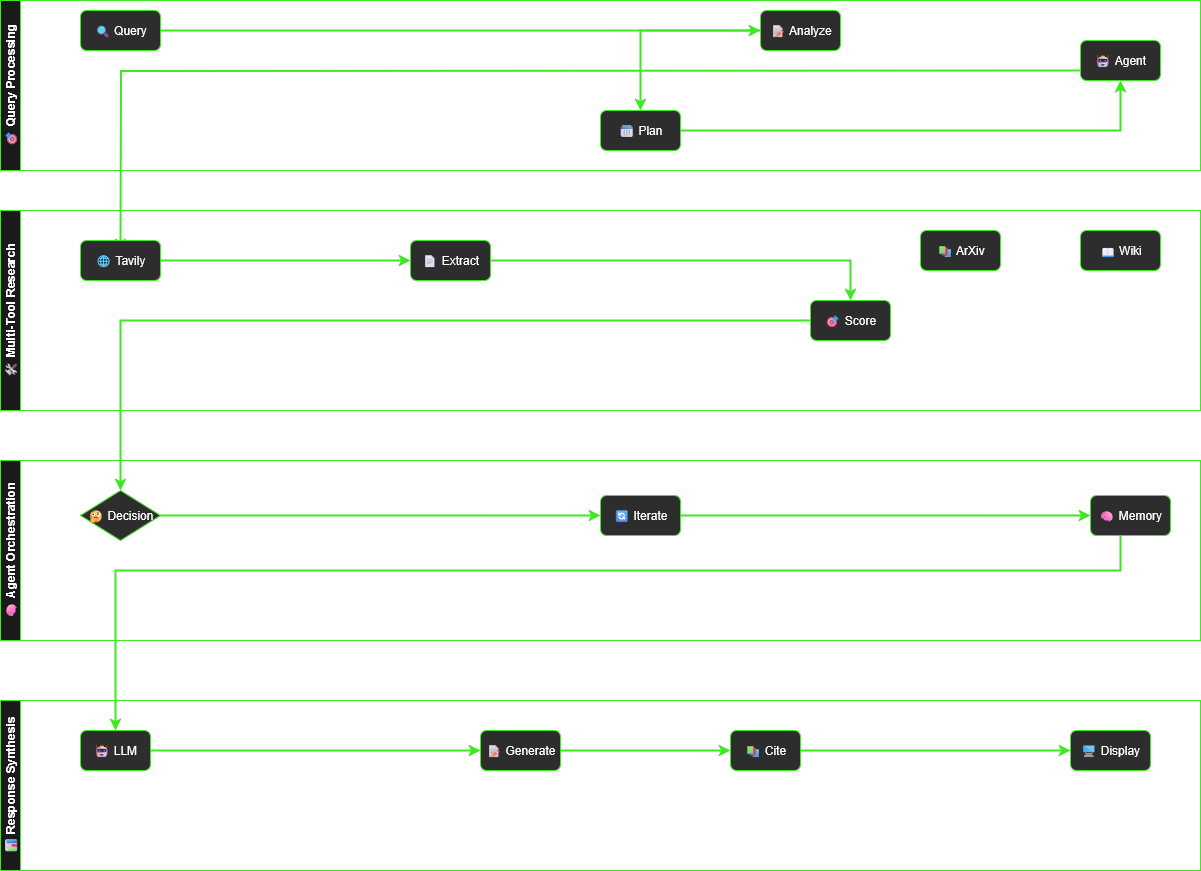

The diagram above was exported from draw.io. Its source (the exported page's mxGraphModel, read from the mxfile embedded in the PNG):
<mxGraphModel dx="1281" dy="644" grid="1" gridSize="10" guides="1" tooltips="1" connect="1" arrows="1" fold="1" page="1" pageScale="1" pageWidth="1920" pageHeight="1200" math="0" shadow="0">
  <root>
    <mxCell id="0" />
    <mxCell id="1" parent="0" />
    <mxCell id="Z4C8aDHvZNXY1lu4C_m5-1" value="🎯 Query Processing" style="swimlane;html=1;horizontal=0;startSize=20;fillColor=#1a1a1a;strokeColor=#40e723;fontColor=#ffffff;" vertex="1" parent="1">
      <mxGeometry x="40" y="40" width="1200" height="170" as="geometry" />
    </mxCell>
    <mxCell id="Z4C8aDHvZNXY1lu4C_m5-2" value="🔍 Query" style="rounded=1;whiteSpace=wrap;html=1;fillColor=#2d2d2d;strokeColor=#40e723;fontColor=#ffffff;" vertex="1" parent="Z4C8aDHvZNXY1lu4C_m5-1">
      <mxGeometry x="80" y="10" width="80" height="40" as="geometry" />
    </mxCell>
    <mxCell id="Z4C8aDHvZNXY1lu4C_m5-3" value="📝 Analyze" style="rounded=1;whiteSpace=wrap;html=1;fillColor=#2d2d2d;strokeColor=#40e723;fontColor=#ffffff;" vertex="1" parent="Z4C8aDHvZNXY1lu4C_m5-1">
      <mxGeometry x="760" y="10" width="80" height="40" as="geometry" />
    </mxCell>
    <mxCell id="Z4C8aDHvZNXY1lu4C_m5-4" value="🗓 Plan" style="rounded=1;whiteSpace=wrap;html=1;fillColor=#2d2d2d;strokeColor=#40e723;fontColor=#ffffff;" vertex="1" parent="Z4C8aDHvZNXY1lu4C_m5-1">
      <mxGeometry x="600" y="110" width="80" height="40" as="geometry" />
    </mxCell>
    <mxCell id="Z4C8aDHvZNXY1lu4C_m5-5" value="🤖 Agent" style="rounded=1;whiteSpace=wrap;html=1;fillColor=#2d2d2d;strokeColor=#40e723;fontColor=#ffffff;" vertex="1" parent="Z4C8aDHvZNXY1lu4C_m5-1">
      <mxGeometry x="1080" y="40" width="80" height="40" as="geometry" />
    </mxCell>
    <mxCell id="Z4C8aDHvZNXY1lu4C_m5-24" style="edgeStyle=orthogonalEdgeStyle;rounded=0;html=1;strokeColor=#40e723;strokeWidth=2;" edge="1" parent="Z4C8aDHvZNXY1lu4C_m5-1">
      <mxGeometry relative="1" as="geometry">
        <mxPoint x="1080" y="70" as="sourcePoint" />
        <mxPoint x="120" y="250" as="targetPoint" />
      </mxGeometry>
    </mxCell>
    <mxCell id="Z4C8aDHvZNXY1lu4C_m5-6" value="🛠 Multi-Tool Research" style="swimlane;html=1;horizontal=0;startSize=20;fillColor=#1a1a1a;strokeColor=#40e723;fontColor=#ffffff;" vertex="1" parent="1">
      <mxGeometry x="40" y="250" width="1200" height="200" as="geometry" />
    </mxCell>
    <mxCell id="Z4C8aDHvZNXY1lu4C_m5-7" value="🌐 Tavily" style="rounded=1;whiteSpace=wrap;html=1;fillColor=#2d2d2d;strokeColor=#40e723;fontColor=#ffffff;" vertex="1" parent="Z4C8aDHvZNXY1lu4C_m5-6">
      <mxGeometry x="80" y="30" width="80" height="40" as="geometry" />
    </mxCell>
    <mxCell id="Z4C8aDHvZNXY1lu4C_m5-8" value="📚 ArXiv" style="rounded=1;whiteSpace=wrap;html=1;fillColor=#2d2d2d;strokeColor=#40e723;fontColor=#ffffff;" vertex="1" parent="Z4C8aDHvZNXY1lu4C_m5-6">
      <mxGeometry x="920" y="20" width="80" height="40" as="geometry" />
    </mxCell>
    <mxCell id="Z4C8aDHvZNXY1lu4C_m5-9" value="📖 Wiki" style="rounded=1;whiteSpace=wrap;html=1;fillColor=#2d2d2d;strokeColor=#40e723;fontColor=#ffffff;" vertex="1" parent="Z4C8aDHvZNXY1lu4C_m5-6">
      <mxGeometry x="1080" y="20" width="80" height="40" as="geometry" />
    </mxCell>
    <mxCell id="Z4C8aDHvZNXY1lu4C_m5-10" value="📄 Extract" style="rounded=1;whiteSpace=wrap;html=1;fillColor=#2d2d2d;strokeColor=#40e723;fontColor=#ffffff;" vertex="1" parent="Z4C8aDHvZNXY1lu4C_m5-6">
      <mxGeometry x="410" y="30" width="80" height="40" as="geometry" />
    </mxCell>
    <mxCell id="Z4C8aDHvZNXY1lu4C_m5-11" value="🎯 Score" style="rounded=1;whiteSpace=wrap;html=1;fillColor=#2d2d2d;strokeColor=#40e723;fontColor=#ffffff;" vertex="1" parent="Z4C8aDHvZNXY1lu4C_m5-6">
      <mxGeometry x="810" y="90" width="80" height="40" as="geometry" />
    </mxCell>
    <mxCell id="Z4C8aDHvZNXY1lu4C_m5-12" value="🧠 Agent Orchestration" style="swimlane;html=1;horizontal=0;startSize=20;fillColor=#1a1a1a;strokeColor=#40e723;fontColor=#ffffff;" vertex="1" parent="1">
      <mxGeometry x="40" y="500" width="1200" height="180" as="geometry" />
    </mxCell>
    <mxCell id="Z4C8aDHvZNXY1lu4C_m5-13" value="🤔 Decision" style="rhombus;whiteSpace=wrap;html=1;fillColor=#2d2d2d;strokeColor=#40e723;fontColor=#ffffff;" vertex="1" parent="Z4C8aDHvZNXY1lu4C_m5-12">
      <mxGeometry x="80" y="30" width="80" height="50" as="geometry" />
    </mxCell>
    <mxCell id="Z4C8aDHvZNXY1lu4C_m5-14" value="🔄 Iterate" style="rounded=1;whiteSpace=wrap;html=1;fillColor=#2d2d2d;strokeColor=#40e723;fontColor=#ffffff;" vertex="1" parent="Z4C8aDHvZNXY1lu4C_m5-12">
      <mxGeometry x="600" y="35" width="80" height="40" as="geometry" />
    </mxCell>
    <mxCell id="Z4C8aDHvZNXY1lu4C_m5-15" value="🧠 Memory" style="rounded=1;whiteSpace=wrap;html=1;fillColor=#2d2d2d;strokeColor=#40e723;fontColor=#ffffff;" vertex="1" parent="Z4C8aDHvZNXY1lu4C_m5-12">
      <mxGeometry x="1090" y="35" width="80" height="40" as="geometry" />
    </mxCell>
    <mxCell id="Z4C8aDHvZNXY1lu4C_m5-16" value="📊 Response Synthesis" style="swimlane;html=1;horizontal=0;startSize=20;fillColor=#1a1a1a;strokeColor=#40e723;fontColor=#ffffff;" vertex="1" parent="1">
      <mxGeometry x="40" y="740" width="1200" height="170" as="geometry" />
    </mxCell>
    <mxCell id="Z4C8aDHvZNXY1lu4C_m5-17" value="🤖 LLM" style="rounded=1;whiteSpace=wrap;html=1;fillColor=#2d2d2d;strokeColor=#40e723;fontColor=#ffffff;" vertex="1" parent="Z4C8aDHvZNXY1lu4C_m5-16">
      <mxGeometry x="80" y="30" width="70" height="40" as="geometry" />
    </mxCell>
    <mxCell id="Z4C8aDHvZNXY1lu4C_m5-18" value="📝 Generate" style="rounded=1;whiteSpace=wrap;html=1;fillColor=#2d2d2d;strokeColor=#40e723;fontColor=#ffffff;" vertex="1" parent="Z4C8aDHvZNXY1lu4C_m5-16">
      <mxGeometry x="480" y="30" width="80" height="40" as="geometry" />
    </mxCell>
    <mxCell id="Z4C8aDHvZNXY1lu4C_m5-19" value="📚 Cite" style="rounded=1;whiteSpace=wrap;html=1;fillColor=#2d2d2d;strokeColor=#40e723;fontColor=#ffffff;" vertex="1" parent="Z4C8aDHvZNXY1lu4C_m5-16">
      <mxGeometry x="730" y="30" width="70" height="40" as="geometry" />
    </mxCell>
    <mxCell id="Z4C8aDHvZNXY1lu4C_m5-20" value="🖥 Display" style="rounded=1;whiteSpace=wrap;html=1;fillColor=#2d2d2d;strokeColor=#40e723;fontColor=#ffffff;" vertex="1" parent="Z4C8aDHvZNXY1lu4C_m5-16">
      <mxGeometry x="1070" y="30" width="80" height="40" as="geometry" />
    </mxCell>
    <mxCell id="Z4C8aDHvZNXY1lu4C_m5-21" style="edgeStyle=orthogonalEdgeStyle;rounded=0;html=1;strokeColor=#40e723;strokeWidth=2;" edge="1" parent="1" source="Z4C8aDHvZNXY1lu4C_m5-2" target="Z4C8aDHvZNXY1lu4C_m5-3">
      <mxGeometry relative="1" as="geometry" />
    </mxCell>
    <mxCell id="Z4C8aDHvZNXY1lu4C_m5-22" style="edgeStyle=orthogonalEdgeStyle;rounded=0;html=1;strokeColor=#40e723;strokeWidth=2;" edge="1" parent="1" source="Z4C8aDHvZNXY1lu4C_m5-3" target="Z4C8aDHvZNXY1lu4C_m5-4">
      <mxGeometry relative="1" as="geometry" />
    </mxCell>
    <mxCell id="Z4C8aDHvZNXY1lu4C_m5-23" style="edgeStyle=orthogonalEdgeStyle;rounded=0;html=1;strokeColor=#40e723;strokeWidth=2;" edge="1" parent="1" source="Z4C8aDHvZNXY1lu4C_m5-4" target="Z4C8aDHvZNXY1lu4C_m5-5">
      <mxGeometry relative="1" as="geometry" />
    </mxCell>
    <mxCell id="Z4C8aDHvZNXY1lu4C_m5-25" style="edgeStyle=orthogonalEdgeStyle;rounded=0;html=1;strokeColor=#40e723;strokeWidth=2;" edge="1" parent="1" source="Z4C8aDHvZNXY1lu4C_m5-7" target="Z4C8aDHvZNXY1lu4C_m5-10">
      <mxGeometry relative="1" as="geometry" />
    </mxCell>
    <mxCell id="Z4C8aDHvZNXY1lu4C_m5-26" style="edgeStyle=orthogonalEdgeStyle;rounded=0;html=1;strokeColor=#40e723;strokeWidth=2;" edge="1" parent="1" source="Z4C8aDHvZNXY1lu4C_m5-10" target="Z4C8aDHvZNXY1lu4C_m5-11">
      <mxGeometry relative="1" as="geometry" />
    </mxCell>
    <mxCell id="Z4C8aDHvZNXY1lu4C_m5-27" style="edgeStyle=orthogonalEdgeStyle;rounded=0;html=1;strokeColor=#40e723;strokeWidth=2;" edge="1" parent="1" source="Z4C8aDHvZNXY1lu4C_m5-11" target="Z4C8aDHvZNXY1lu4C_m5-13">
      <mxGeometry relative="1" as="geometry" />
    </mxCell>
    <mxCell id="Z4C8aDHvZNXY1lu4C_m5-28" style="edgeStyle=orthogonalEdgeStyle;rounded=0;html=1;strokeColor=#40e723;strokeWidth=2;" edge="1" parent="1" source="Z4C8aDHvZNXY1lu4C_m5-13" target="Z4C8aDHvZNXY1lu4C_m5-14">
      <mxGeometry relative="1" as="geometry" />
    </mxCell>
    <mxCell id="Z4C8aDHvZNXY1lu4C_m5-29" style="edgeStyle=orthogonalEdgeStyle;rounded=0;html=1;strokeColor=#40e723;strokeWidth=2;" edge="1" parent="1" source="Z4C8aDHvZNXY1lu4C_m5-14" target="Z4C8aDHvZNXY1lu4C_m5-15">
      <mxGeometry relative="1" as="geometry" />
    </mxCell>
    <mxCell id="Z4C8aDHvZNXY1lu4C_m5-30" style="edgeStyle=orthogonalEdgeStyle;rounded=0;html=1;strokeColor=#40e723;strokeWidth=2;" edge="1" parent="1" source="Z4C8aDHvZNXY1lu4C_m5-15" target="Z4C8aDHvZNXY1lu4C_m5-17">
      <mxGeometry relative="1" as="geometry">
        <Array as="points">
          <mxPoint x="1160" y="610" />
          <mxPoint x="155" y="610" />
        </Array>
      </mxGeometry>
    </mxCell>
    <mxCell id="Z4C8aDHvZNXY1lu4C_m5-31" style="edgeStyle=orthogonalEdgeStyle;rounded=0;html=1;strokeColor=#40e723;strokeWidth=2;" edge="1" parent="1" source="Z4C8aDHvZNXY1lu4C_m5-17" target="Z4C8aDHvZNXY1lu4C_m5-18">
      <mxGeometry relative="1" as="geometry" />
    </mxCell>
    <mxCell id="Z4C8aDHvZNXY1lu4C_m5-32" style="edgeStyle=orthogonalEdgeStyle;rounded=0;html=1;strokeColor=#40e723;strokeWidth=2;" edge="1" parent="1" source="Z4C8aDHvZNXY1lu4C_m5-18" target="Z4C8aDHvZNXY1lu4C_m5-19">
      <mxGeometry relative="1" as="geometry" />
    </mxCell>
    <mxCell id="Z4C8aDHvZNXY1lu4C_m5-33" style="edgeStyle=orthogonalEdgeStyle;rounded=0;html=1;strokeColor=#40e723;strokeWidth=2;" edge="1" parent="1" source="Z4C8aDHvZNXY1lu4C_m5-19" target="Z4C8aDHvZNXY1lu4C_m5-20">
      <mxGeometry relative="1" as="geometry" />
    </mxCell>
  </root>
</mxGraphModel>